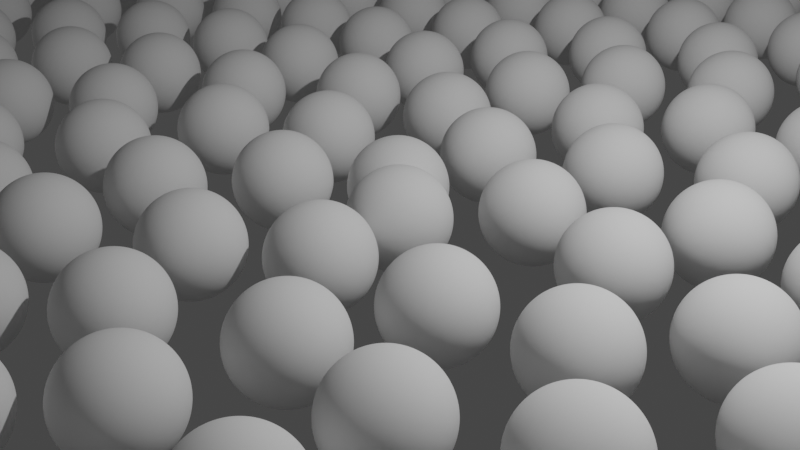 # Source: phyllotaxis_1.blend  (saved by Blender 3.4.6; exported with 4.5.12 LTS)
import bpy
from mathutils import Matrix  # noqa: F401  (used for matrix-valued properties, if any)

bpy.ops.wm.read_factory_settings(use_empty=True)
scene = bpy.context.scene
scene.name = 'Scene'

# ---- collections
col_collection = bpy.data.collections.new('Collection'); scene.collection.children.link(col_collection)

# ---- materials (node trees are filled in below, after node groups)
mat_material = bpy.data.materials.new('Material')
mat_material.alpha_threshold = 0.0
mat_material.use_transparent_shadow = False
mat_material.roughness = 0.5
mat_material.line_color = (0.0, 0.0, 0.0, 1.0)

# ---- node groups
ng_geometry_nodes = bpy.data.node_groups.new('Geometry Nodes', 'GeometryNodeTree')
_s = ng_geometry_nodes.interface.new_socket(name='Geometry', in_out='OUTPUT', socket_type='NodeSocketGeometry')
_s = ng_geometry_nodes.interface.new_socket(name='Geometry', in_out='INPUT', socket_type='NodeSocketGeometry')
ng_geometry_nodes.is_modifier = True
_N = ng_geometry_nodes.nodes; _L = ng_geometry_nodes.links
n0 = _N.new('NodeFrame'); n0.name = 'Frame'; n0.location = (-297, -301)
n0.label = 'n : num point'
n0.width = 200
n1 = _N.new('NodeFrame'); n1.name = 'Frame.002'; n1.location = (-286, -86)
n1.label = 'C : scale variable'
n1.width = 200
n2 = _N.new('NodeFrame'); n2.name = 'Frame.004'; n2.location = (581, -415)
n2.label = 'r * cos(n*137.4)'
n2.width = 200
n3 = _N.new('NodeFrame'); n3.name = 'Frame.001'; n3.location = (-13, -408)
n3.label = 'n * 137.5'
n3.width = 200
n4 = _N.new('NodeFrame'); n4.name = 'Frame.006'; n4.location = (259, -670)
n4.label = ' sin(n*137.5)'
n4.width = 200
n5 = _N.new('NodeFrame'); n5.name = 'Frame.007'; n5.location = (596, -672)
n5.label = 'r * sin(n*137.4)'
n5.width = 200
n6 = _N.new('NodeFrame'); n6.name = 'Frame.005'; n6.location = (-24, -190)
n6.label = 'sqrt(n)'
n6.width = 200
n7 = _N.new('NodeFrame'); n7.name = 'Frame.008'; n7.location = (256, -24)
n7.label = 'c * sqrt (n)'
n7.width = 200
n8 = _N.new('NodeFrame'); n8.name = 'Frame.003'; n8.location = (259, -403)
n8.label = ' cos(n*137.5)'
n8.width = 200
n9 = _N.new('ShaderNodeSeparateXYZ'); n9.name = 'Separate XYZ'; n9.location = (30, -30)
n10 = _N.new('ShaderNodeMath'); n10.name = 'Math'; n10.location = (30, -30)
n10.operation = 'MULTIPLY'
n11 = _N.new('ShaderNodeMath'); n11.name = 'Math.007'; n11.location = (30, -30)
n11.operation = 'MULTIPLY'
n12 = _N.new('ShaderNodeMath'); n12.name = 'Math.004'; n12.location = (30, -30)
n12.operation = 'MULTIPLY'
n13 = _N.new('ShaderNodeMath'); n13.name = 'Math.006'; n13.location = (30, -30)
n13.operation = 'SINE'
n14 = _N.new('ShaderNodeValue'); n14.name = 'Value'; n14.location = (30, -30)
n14.outputs[0].default_value = 0.79
n15 = _N.new('ShaderNodeMath'); n15.name = 'Math.001'; n15.location = (-268, -503)
n15.operation = 'RADIANS'
n15.inputs[0].default_value = 137.5
n16 = _N.new('ShaderNodeMath'); n16.name = 'Math.005'; n16.location = (30, -30)
n16.operation = 'SQRT'
n17 = _N.new('ShaderNodeMath'); n17.name = 'Math.002'; n17.location = (30, -30)
n17.operation = 'MULTIPLY'
n18 = _N.new('ShaderNodeMath'); n18.name = 'Math.003'; n18.location = (30, -30)
n18.operation = 'COSINE'
n19 = _N.new('ShaderNodeCombineXYZ'); n19.name = 'Combine XYZ'; n19.location = (971, -225)
n20 = _N.new('GeometryNodeInputPosition'); n20.name = 'Position'; n20.location = (-496, -334)
n21 = _N.new('GeometryNodeSetPosition'); n21.name = 'Set Position'; n21.location = (1204, 148)
n22 = _N.new('GeometryNodeMeshLine'); n22.name = 'Mesh Line'; n22.location = (-556, 130)
n22.inputs[0].default_value = 559
n23 = _N.new('GeometryNodeMeshToPoints'); n23.name = 'Mesh to Points'; n23.location = (1522, 200)
n23.inputs[3].default_value = 0.55
n24 = _N.new('NodeGroupOutput'); n24.name = 'Group Output'; n24.location = (1853, 195)
n9.parent = n0
n10.parent = n3
n11.parent = n5
n12.parent = n2
n13.parent = n4
n14.parent = n1
n16.parent = n6
n17.parent = n7
n18.parent = n8
_L.new(n23.outputs[0], n24.inputs[0])
_L.new(n20.outputs[0], n9.inputs[0])
_L.new(n9.outputs[2], n10.inputs[0])
_L.new(n15.outputs[0], n10.inputs[1])
_L.new(n14.outputs[0], n17.inputs[0])
_L.new(n16.outputs[0], n17.inputs[1])
_L.new(n10.outputs[0], n18.inputs[0])
_L.new(n18.outputs[0], n12.inputs[1])
_L.new(n17.outputs[0], n12.inputs[0])
_L.new(n12.outputs[0], n19.inputs[0])
_L.new(n13.outputs[0], n11.inputs[1])
_L.new(n10.outputs[0], n13.inputs[0])
_L.new(n17.outputs[0], n11.inputs[0])
_L.new(n11.outputs[0], n19.inputs[1])
_L.new(n22.outputs[0], n21.inputs[0])
_L.new(n19.outputs[0], n21.inputs[2])
_L.new(n21.outputs[0], n23.inputs[0])
_L.new(n9.outputs[2], n16.inputs[0])
n24.is_active_output = True

# ---- material node trees
mat_material.use_nodes = True; mat_material.node_tree.nodes.clear()
_N = mat_material.node_tree.nodes; _L = mat_material.node_tree.links
n0 = _N.new('ShaderNodeOutputMaterial'); n0.name = 'Material Output'; n0.location = (300, 300)
n1 = _N.new('ShaderNodeBsdfPrincipled'); n1.name = 'Principled BSDF'; n1.location = (10, 300)
n1.distribution = 'GGX'
n1.subsurface_method = 'RANDOM_WALK_SKIN'
n1.inputs[3].default_value = 1.45
n1.inputs[27].default_value = (0.0, 0.0, 0.0, 1.0)
n1.inputs[28].default_value = 1.0
_L.new(n1.outputs[0], n0.inputs[0])
n0.is_active_output = True

# ---- world
world_world = bpy.data.worlds.new('World'); scene.world = world_world
world_world.use_nodes = True; world_world.node_tree.nodes.clear()
_N = world_world.node_tree.nodes; _L = world_world.node_tree.links
n0 = _N.new('ShaderNodeOutputWorld'); n0.name = 'World Output'; n0.location = (300, 300)
n1 = _N.new('ShaderNodeBackground'); n1.name = 'Background'; n1.location = (10, 300)
n1.inputs[0].default_value = (0.05088, 0.05088, 0.05088, 1.0)
_L.new(n1.outputs[0], n0.inputs[0])
n0.is_active_output = True
world_world.color = (0.05088, 0.05088, 0.05088)
world_world.use_sun_shadow = False
world_world.sun_shadow_jitter_overblur = 0.0

# ---- cameras
cam_camera = bpy.data.cameras.new('Camera')
cam_camera.clip_end = 100.0
cam_camera.ortho_scale = 7.314

# ---- lights
light_light = bpy.data.lights.new('Light', 'POINT')
light_light.transmission_factor = 0.0
light_light.energy = 1000.0
light_light.shadow_soft_size = 0.1
light_light.shadow_maximum_resolution = 0.006
light_light.use_absolute_resolution = True

# ---- meshes
me_cube = bpy.data.meshes.new('Cube')
me_cube.from_pydata([(1.0, 1.0, 1.0), (1.0, 1.0, -1.0), (1.0, -1.0, 1.0), (1.0, -1.0, -1.0), (-1.0, 1.0, 1.0), (-1.0, 1.0, -1.0), (-1.0, -1.0, 1.0), (-1.0, -1.0, -1.0)], [], [(0, 4, 6, 2), (3, 2, 6, 7), (7, 6, 4, 5), (5, 1, 3, 7), (1, 0, 2, 3), (5, 4, 0, 1)])
_uv = me_cube.uv_layers.new(name='UVMap')
_uv.uv.foreach_set('vector', [0.625, 0.5, 0.875, 0.5, 0.875, 0.75, 0.625, 0.75, 0.375, 0.75, 0.625, 0.75, 0.625, 1.0, 0.375, 1.0, 0.375, 0.0, 0.625, 0.0, 0.625, 0.25, 0.375, 0.25, 0.125, 0.5, 0.375, 0.5, 0.375, 0.75, 0.125, 0.75, 0.375, 0.5, 0.625, 0.5, 0.625, 0.75, 0.375, 0.75, 0.375, 0.25, 0.625, 0.25, 0.625, 0.5, 0.375, 0.5])
me_cube.materials.append(mat_material)
me_cube.use_mirror_vertex_groups = False
me_cube.update()

# ---- objects
ob_cube = bpy.data.objects.new('Cube', me_cube)
ob_light = bpy.data.objects.new('Light', light_light)
ob_camera = bpy.data.objects.new('Camera', cam_camera)

# ---- transforms, parenting, visibility, modifiers, constraints
ob_cube.location = (0.0, 0.0, 0.0)
ob_cube.lock_rotations_4d = False
ob_cube.empty_display_type = 'ARROWS'
ob_cube.lineart.crease_threshold = 0.0
_m = ob_cube.modifiers.new('GeometryNodes', 'NODES')
_m.node_group = ng_geometry_nodes
ob_light.location = (4.076, 1.005, 5.904)
ob_light.rotation_euler = (0.6503, 0.05522, 1.866)
ob_light.lock_rotations_4d = False
ob_light.empty_display_type = 'ARROWS'
ob_light.color = (0.0, 0.0, 0.0, 0.0)
ob_light.lineart.crease_threshold = 0.0
ob_camera.location = (7.359, -6.926, 4.958)
ob_camera.rotation_euler = (1.109, 0.0, 0.8149)
ob_camera.lock_rotations_4d = False
ob_camera.empty_display_type = 'ARROWS'
ob_camera.color = (0.0, 0.0, 0.0, 0.0)
ob_camera.display_type = 'WIRE'
ob_camera.lineart.crease_threshold = 0.0

# ---- collection membership
col_collection.objects.link(ob_cube)
col_collection.objects.link(ob_light)
col_collection.objects.link(ob_camera)

# ---- scene / render settings (as saved in the file)
scene.camera = ob_camera
scene.frame_start = 1; scene.frame_end = 250; scene.frame_set(99)
scene.render.engine = 'BLENDER_EEVEE_NEXT'
scene.cycles.sampling_pattern = 'TABULATED_SOBOL'
scene.cycles.use_light_tree = False
scene.view_settings.view_transform = 'Filmic'
bpy.context.view_layer.update()
